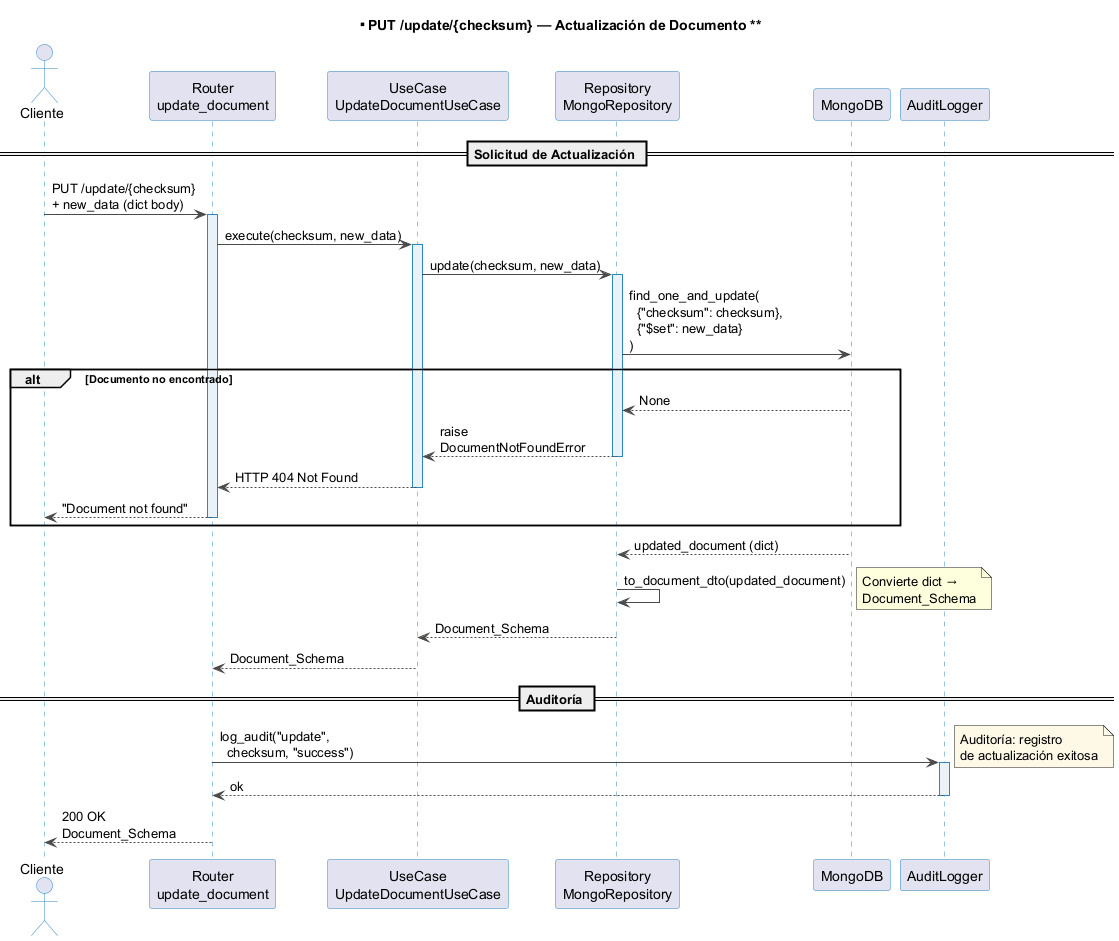

The diagram above was rendered by PlantUML. Its source (embedded in the PNG):
@startuml
skinparam sequence {
    ArrowColor #4A4A4A
    ActorBorderColor #2E86C1
    ParticipantBorderColor #2E86C1
    LifeLineBackgroundColor #EAF2F8
    LifeLineBorderColor #2E86C1
}

title ** PUT /update/{checksum} — Actualización de Documento **

actor "Cliente" as C4
participant "Router\nupdate_document" as R4
participant "UseCase\nUpdateDocumentUseCase" as UC4
participant "Repository\nMongoRepository" as REPO4
participant "MongoDB" as DB4
participant "AuditLogger" as AUD4

== Solicitud de Actualización ==

C4 -> R4 ++ : PUT /update/{checksum}\n+ new_data (dict body)

R4 -> UC4 ++ : execute(checksum, new_data)

UC4 -> REPO4 ++ : update(checksum, new_data)

REPO4 -> DB4 : find_one_and_update(\n  {"checksum": checksum},\n  {"$set": new_data}\n)

alt Documento no encontrado
    DB4 --> REPO4 : None
    REPO4 --> UC4 -- : raise\nDocumentNotFoundError
    UC4 --> R4 -- : HTTP 404 Not Found
    R4 --> C4 -- : "Document not found"
    deactivate R4
end

DB4 --> REPO4 : updated_document (dict)

REPO4 -> REPO4 : to_document_dto(updated_document)
note right: Convierte dict →\nDocument_Schema

REPO4 --> UC4 -- : Document_Schema

UC4 --> R4 -- : Document_Schema

== Auditoría ==

R4 -> AUD4 ++ : log_audit("update",\n  checksum, "success")
note right #FEF9E7: Auditoría: registro\nde actualización exitosa
AUD4 --> R4 -- : ok

R4 --> C4 -- : 200 OK\nDocument_Schema

deactivate R4
@enduml